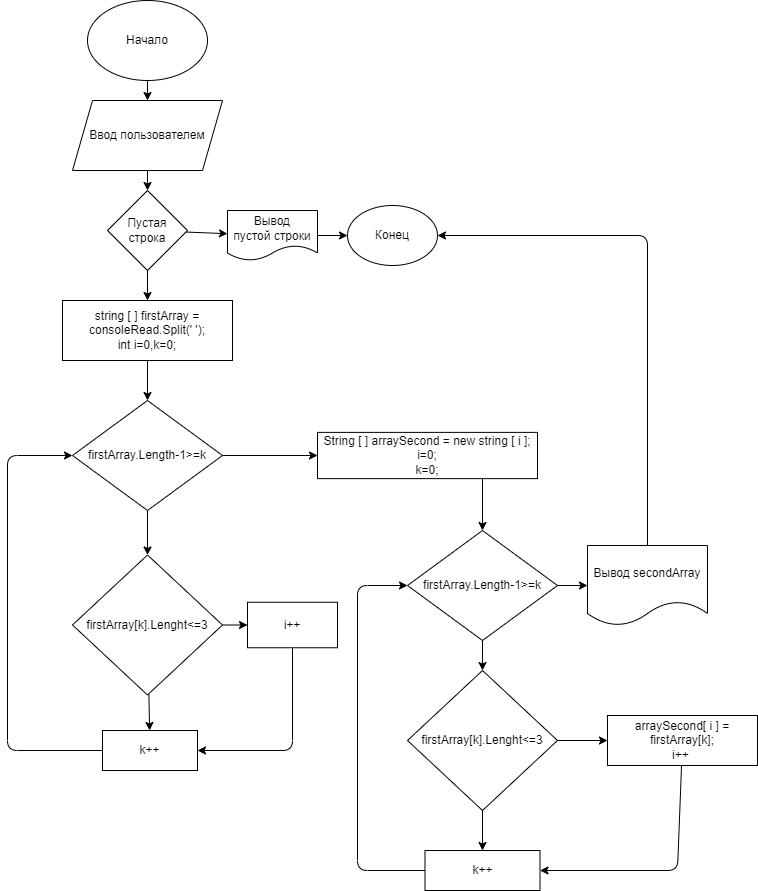

The diagram above was exported from draw.io. Its source (the exported page's mxGraphModel, read from the mxfile embedded in the PNG):
<mxGraphModel dx="593" dy="340" grid="1" gridSize="10" guides="1" tooltips="1" connect="1" arrows="1" fold="1" page="0" pageScale="1" pageWidth="827" pageHeight="1169" background="#ffffff" math="0" shadow="1">
  <root>
    <mxCell id="0" />
    <mxCell id="1" parent="0" />
    <mxCell id="4" value="" style="edgeStyle=none;html=1;" parent="1" source="2" target="3" edge="1">
      <mxGeometry relative="1" as="geometry" />
    </mxCell>
    <mxCell id="2" value="Начало" style="ellipse;whiteSpace=wrap;html=1;" parent="1" vertex="1">
      <mxGeometry x="130" y="30" width="120" height="80" as="geometry" />
    </mxCell>
    <mxCell id="6" value="" style="edgeStyle=none;html=1;" parent="1" source="3" target="5" edge="1">
      <mxGeometry relative="1" as="geometry" />
    </mxCell>
    <mxCell id="3" value="Ввод пользователем" style="shape=parallelogram;perimeter=parallelogramPerimeter;whiteSpace=wrap;html=1;fixedSize=1;" parent="1" vertex="1">
      <mxGeometry x="115" y="130" width="150" height="70" as="geometry" />
    </mxCell>
    <mxCell id="8" value="" style="edgeStyle=none;html=1;" parent="1" source="5" target="7" edge="1">
      <mxGeometry relative="1" as="geometry" />
    </mxCell>
    <mxCell id="13" value="" style="edgeStyle=none;html=1;" parent="1" source="5" target="12" edge="1">
      <mxGeometry relative="1" as="geometry" />
    </mxCell>
    <mxCell id="5" value="Пустая&lt;br&gt;строка" style="rhombus;whiteSpace=wrap;html=1;" parent="1" vertex="1">
      <mxGeometry x="150" y="220" width="80" height="80" as="geometry" />
    </mxCell>
    <mxCell id="11" value="" style="edgeStyle=none;html=1;" parent="1" source="7" target="9" edge="1">
      <mxGeometry relative="1" as="geometry" />
    </mxCell>
    <mxCell id="7" value="Вывод&lt;br&gt;пустой строки" style="shape=document;whiteSpace=wrap;html=1;boundedLbl=1;" parent="1" vertex="1">
      <mxGeometry x="270" y="240" width="90" height="50" as="geometry" />
    </mxCell>
    <mxCell id="9" value="Конец" style="ellipse;whiteSpace=wrap;html=1;" parent="1" vertex="1">
      <mxGeometry x="390" y="235" width="90" height="60" as="geometry" />
    </mxCell>
    <mxCell id="15" value="" style="edgeStyle=none;html=1;" edge="1" parent="1" source="12" target="14">
      <mxGeometry relative="1" as="geometry" />
    </mxCell>
    <mxCell id="12" value="string [ ] firstArray = consoleRead.Split(' ');&lt;br&gt;int i=0,k=0;" style="rounded=0;whiteSpace=wrap;html=1;" parent="1" vertex="1">
      <mxGeometry x="105" y="330" width="170" height="60" as="geometry" />
    </mxCell>
    <mxCell id="17" value="" style="edgeStyle=none;html=1;" edge="1" parent="1" source="14" target="16">
      <mxGeometry relative="1" as="geometry" />
    </mxCell>
    <mxCell id="25" value="" style="edgeStyle=none;html=1;" edge="1" parent="1" source="14" target="24">
      <mxGeometry relative="1" as="geometry" />
    </mxCell>
    <mxCell id="14" value="firstArray.Length-1&amp;gt;=k" style="rhombus;whiteSpace=wrap;html=1;" parent="1" vertex="1">
      <mxGeometry x="115" y="430" width="150" height="110" as="geometry" />
    </mxCell>
    <mxCell id="19" value="" style="edgeStyle=none;html=1;" edge="1" parent="1" source="16" target="18">
      <mxGeometry relative="1" as="geometry" />
    </mxCell>
    <mxCell id="21" value="" style="edgeStyle=none;html=1;" edge="1" parent="1" source="16" target="20">
      <mxGeometry relative="1" as="geometry" />
    </mxCell>
    <mxCell id="16" value="firstArray[k].Lenght&amp;lt;=3" style="rhombus;whiteSpace=wrap;html=1;" vertex="1" parent="1">
      <mxGeometry x="115" y="584.5" width="150" height="140" as="geometry" />
    </mxCell>
    <mxCell id="22" style="edgeStyle=none;html=1;exitX=0.5;exitY=1;exitDx=0;exitDy=0;entryX=1;entryY=0.5;entryDx=0;entryDy=0;" edge="1" parent="1" source="18" target="20">
      <mxGeometry relative="1" as="geometry">
        <Array as="points">
          <mxPoint x="335" y="780" />
        </Array>
      </mxGeometry>
    </mxCell>
    <mxCell id="18" value="i++" style="rounded=0;whiteSpace=wrap;html=1;" vertex="1" parent="1">
      <mxGeometry x="290" y="631.75" width="90" height="45.5" as="geometry" />
    </mxCell>
    <mxCell id="23" style="edgeStyle=none;html=1;entryX=0;entryY=0.5;entryDx=0;entryDy=0;" edge="1" parent="1" source="20" target="14">
      <mxGeometry relative="1" as="geometry">
        <mxPoint x="110" y="490" as="targetPoint" />
        <Array as="points">
          <mxPoint x="50" y="780" />
          <mxPoint x="50" y="485" />
        </Array>
      </mxGeometry>
    </mxCell>
    <mxCell id="20" value="k++" style="rounded=0;whiteSpace=wrap;html=1;" vertex="1" parent="1">
      <mxGeometry x="145" y="760" width="95" height="40" as="geometry" />
    </mxCell>
    <mxCell id="30" style="edgeStyle=none;html=1;exitX=0.75;exitY=1;exitDx=0;exitDy=0;entryX=0.5;entryY=0;entryDx=0;entryDy=0;" edge="1" parent="1" source="24" target="27">
      <mxGeometry relative="1" as="geometry" />
    </mxCell>
    <mxCell id="24" value="String [ ] arraySecond = new string [ i ];&lt;br&gt;i=0;&lt;br&gt;k=0;" style="whiteSpace=wrap;html=1;" vertex="1" parent="1">
      <mxGeometry x="360" y="461.88" width="220" height="46.25" as="geometry" />
    </mxCell>
    <mxCell id="31" value="" style="edgeStyle=none;html=1;" edge="1" parent="1" source="27" target="28">
      <mxGeometry relative="1" as="geometry" />
    </mxCell>
    <mxCell id="39" value="" style="edgeStyle=none;html=1;" edge="1" parent="1" source="27" target="38">
      <mxGeometry relative="1" as="geometry" />
    </mxCell>
    <mxCell id="27" value="firstArray.Length-1&amp;gt;=k" style="rhombus;whiteSpace=wrap;html=1;" vertex="1" parent="1">
      <mxGeometry x="450" y="560" width="150" height="110" as="geometry" />
    </mxCell>
    <mxCell id="33" value="" style="edgeStyle=none;html=1;" edge="1" parent="1" source="28" target="32">
      <mxGeometry relative="1" as="geometry" />
    </mxCell>
    <mxCell id="36" style="edgeStyle=none;html=1;exitX=0.5;exitY=1;exitDx=0;exitDy=0;entryX=0.5;entryY=0;entryDx=0;entryDy=0;" edge="1" parent="1" source="28" target="34">
      <mxGeometry relative="1" as="geometry" />
    </mxCell>
    <mxCell id="28" value="firstArray[k].Lenght&amp;lt;=3" style="rhombus;whiteSpace=wrap;html=1;" vertex="1" parent="1">
      <mxGeometry x="450" y="700" width="150" height="140" as="geometry" />
    </mxCell>
    <mxCell id="35" style="edgeStyle=none;html=1;entryX=1;entryY=0.5;entryDx=0;entryDy=0;" edge="1" parent="1" source="32" target="34">
      <mxGeometry relative="1" as="geometry">
        <Array as="points">
          <mxPoint x="720" y="900" />
        </Array>
      </mxGeometry>
    </mxCell>
    <mxCell id="32" value="arraySecond[ i ] = firstArray[k];&lt;br&gt;i++&amp;nbsp;" style="rounded=0;whiteSpace=wrap;html=1;" vertex="1" parent="1">
      <mxGeometry x="650" y="745" width="150" height="50" as="geometry" />
    </mxCell>
    <mxCell id="37" style="edgeStyle=none;html=1;entryX=0;entryY=0.5;entryDx=0;entryDy=0;" edge="1" parent="1" source="34" target="27">
      <mxGeometry relative="1" as="geometry">
        <mxPoint x="400" y="610" as="targetPoint" />
        <Array as="points">
          <mxPoint x="400" y="900" />
          <mxPoint x="400" y="615" />
        </Array>
      </mxGeometry>
    </mxCell>
    <mxCell id="34" value="k++" style="rounded=0;whiteSpace=wrap;html=1;" vertex="1" parent="1">
      <mxGeometry x="467.5" y="880" width="115" height="40" as="geometry" />
    </mxCell>
    <mxCell id="40" style="edgeStyle=none;html=1;entryX=1;entryY=0.5;entryDx=0;entryDy=0;" edge="1" parent="1" source="38" target="9">
      <mxGeometry relative="1" as="geometry">
        <mxPoint x="690" y="260" as="targetPoint" />
        <Array as="points">
          <mxPoint x="690" y="265" />
        </Array>
      </mxGeometry>
    </mxCell>
    <mxCell id="38" value="Вывод secondArray" style="shape=document;whiteSpace=wrap;html=1;boundedLbl=1;" vertex="1" parent="1">
      <mxGeometry x="630" y="575" width="120" height="80" as="geometry" />
    </mxCell>
  </root>
</mxGraphModel>